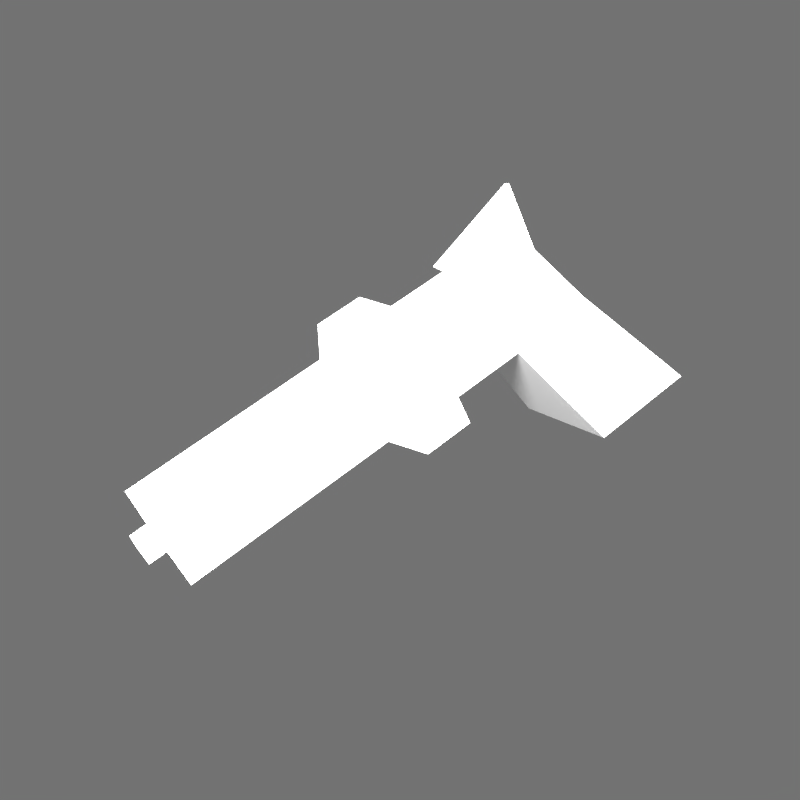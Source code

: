 # Source: waffen.blend  (saved by Blender 2.65.6; exported with 4.5.12 LTS)
import bpy
from mathutils import Matrix  # noqa: F401  (used for matrix-valued properties, if any)

bpy.ops.wm.read_factory_settings(use_empty=True)
scene = bpy.context.scene
scene.name = 'Scene'

# ---- collections
col_collection_1 = bpy.data.collections.new('Collection 1'); scene.collection.children.link(col_collection_1)

# ---- materials (node trees are filled in below, after node groups)
mat_material = bpy.data.materials.new('Material')
mat_material.alpha_threshold = 0.0
mat_material.use_transparent_shadow = False
mat_material.diffuse_color = (1.0, 1.0, 1.0, 1.0)
mat_material.roughness = 0.5
mat_material.specular_intensity = 0.0
mat_material.line_color = (0.0, 0.0, 0.0, 1.0)

# ---- material node trees

# ---- world
world_world = bpy.data.worlds.new('World'); scene.world = world_world
world_world.color = (0.1697, 0.1697, 0.1697)
world_world.use_sun_shadow = False
world_world.sun_shadow_jitter_overblur = 0.0
world_world.cycles.sampling_method = 'MANUAL'
world_world.cycles.sample_map_resolution = 256

# ---- cameras
cam_camera = bpy.data.cameras.new('Camera')
cam_camera.clip_end = 100.0
cam_camera.lens = 35.0
cam_camera.sensor_width = 32.0
cam_camera.sensor_height = 18.0
cam_camera.ortho_scale = 7.314
cam_camera.dof.focus_distance = 0.0
cam_camera.dof.aperture_fstop = 128.0

# ---- lights
light_point_001 = bpy.data.lights.new('Point.001', 'POINT')
light_point_001.transmission_factor = 0.0
light_point_001.energy = 100.0
light_point_001.shadow_buffer_clip_start = 0.5
light_point_001.shadow_soft_size = 0.1
light_point_001.shadow_maximum_resolution = 0.006
light_point_001.use_absolute_resolution = True
light_point_001.cycles.use_multiple_importance_sampling = False
light_point = bpy.data.lights.new('Point', 'POINT')
light_point.transmission_factor = 0.0
light_point.energy = 100.0
light_point.shadow_buffer_clip_start = 0.5
light_point.shadow_soft_size = 0.1
light_point.shadow_maximum_resolution = 0.006
light_point.use_absolute_resolution = True
light_point.cycles.use_multiple_importance_sampling = False

# ---- meshes
me_cube = bpy.data.meshes.new('Cube')
me_cube.from_pydata([(0.01778, 0.2125, 0.03276), (0.01778, 0.1103, 0.03276), (-0.01778, 0.1103, 0.03276), (-0.01778, 0.2125, 0.03276), (0.01778, 0.2125, 0.06833), (0.01778, 0.1103, 0.06833), (-0.01778, 0.1103, 0.06833), (-0.01778, 0.2125, 0.06833), (0.02859, 0.1002, 0.02196), (-0.02859, 0.1002, 0.02196), (0.02859, 0.1002, 0.07913), (-0.02859, 0.1002, 0.07913), (0.02859, 0.07574, 0.02196), (-0.02859, 0.07574, 0.02196), (0.02859, 0.07574, 0.07913), (-0.02859, 0.07574, 0.07913), (0.01945, 0.07252, 0.03109), (-0.01945, 0.07252, 0.03109), (0.01945, 0.07252, 0.06999), (-0.01945, 0.07252, 0.06999), (0.01945, 0.0352, 0.03109), (-0.01945, 0.0352, 0.03109), (0.01945, 0.0352, 0.06999), (-0.01945, 0.0352, 0.06999), (0.01272, -0.01317, 0.03109), (-0.01272, -0.01317, 0.03109), (0.01945, 0.007292, 0.06999), (-0.01945, 0.007292, 0.06999), (0.03058, 0.01566, -0.02984), (-0.03058, 0.01566, -0.02984), (0.03058, -0.03968, -0.02984), (-0.03058, -0.03968, -0.02984), (0.01945, 0.03875, 0.07484), (-0.01945, 0.03875, 0.07484), (0.001668, -0.00369, 0.09648), (-0.001668, -0.00369, 0.09648), (0.005363, 0.2125, 0.04518), (-0.005363, 0.2125, 0.04518), (0.005363, 0.2125, 0.05591), (-0.005363, 0.2125, 0.05591), (0.005363, 0.2212, 0.04518), (-0.005363, 0.2212, 0.04518), (0.005363, 0.2212, 0.05591), (-0.005363, 0.2212, 0.05591)], [], [(0, 1, 2, 3), (4, 7, 6, 5), (0, 4, 5, 1), (6, 2, 9, 11), (2, 6, 7, 3), (3, 7, 39, 37), (9, 8, 12, 13), (5, 6, 11, 10), (2, 1, 8, 9), (1, 5, 10, 8), (14, 15, 19, 18), (8, 10, 14, 12), (11, 9, 13, 15), (10, 11, 15, 14), (19, 17, 21, 23), (13, 12, 16, 17), (12, 14, 18, 16), (15, 13, 17, 19), (23, 21, 25, 27), (18, 19, 23, 22), (17, 16, 20, 21), (16, 18, 22, 20), (24, 26, 27, 25), (23, 27, 35, 33), (21, 20, 28, 29), (20, 22, 26, 24), (29, 28, 30, 31), (20, 24, 30, 28), (24, 25, 31, 30), (25, 21, 29, 31), (32, 33, 35, 34), (26, 22, 32, 34), (22, 23, 33, 32), (27, 26, 34, 35), (38, 36, 40, 42), (0, 3, 37, 36), (7, 4, 38, 39), (4, 0, 36, 38), (42, 40, 41, 43), (37, 39, 43, 41), (39, 38, 42, 43), (36, 37, 41, 40)])
_uv = me_cube.uv_layers.new(name='UVMap')
_uv.uv.foreach_set('vector', [0.1838, 0.452, 0.1846, 0.7121, 0.09415, 0.7124, 0.09335, 0.4523, 0.7064, 0.4167, 0.6159, 0.417, 0.6151, 0.158, 0.7056, 0.1577, 0.4596, 0.8015, 0.3695, 0.8017, 0.3696, 0.5417, 0.4596, 0.5415, 0.896, 0.148, 0.8056, 0.1478, 0.7782, 0.1101, 0.9236, 0.1105, 0.8056, 0.1478, 0.896, 0.148, 0.8955, 0.3255, 0.805, 0.3252, 0.805, 0.3252, 0.8955, 0.3255, 0.8638, 0.3485, 0.8365, 0.3484, 0.06675, 0.7381, 0.2121, 0.7377, 0.2123, 0.7998, 0.06694, 0.8003, 0.7056, 0.1577, 0.6151, 0.158, 0.5876, 0.13, 0.733, 0.1296, 0.09415, 0.7124, 0.1846, 0.7121, 0.2121, 0.7377, 0.06675, 0.7381, 0.4596, 0.5415, 0.3696, 0.5417, 0.3449, 0.5171, 0.4896, 0.5167, 0.7878, 0.6639, 0.9328, 0.6634, 0.9091, 0.6868, 0.8104, 0.687, 0.4896, 0.5167, 0.3449, 0.5171, 0.3449, 0.455, 0.4896, 0.4545, 0.9236, 0.1105, 0.7782, 0.1101, 0.7783, 0.0677, 0.9237, 0.06815, 0.733, 0.1296, 0.5876, 0.13, 0.5874, 0.06815, 0.7328, 0.0677, 0.4259, 0.3797, 0.3923, 0.2866, 0.4532, 0.2646, 0.4868, 0.3577, 0.9332, 0.8088, 0.7882, 0.8092, 0.8107, 0.786, 0.9094, 0.7857, 0.7882, 0.8092, 0.7878, 0.6639, 0.8104, 0.687, 0.8107, 0.786, 0.9328, 0.6634, 0.9332, 0.8088, 0.9094, 0.7857, 0.9091, 0.6868, 0.4868, 0.3577, 0.4532, 0.2646, 0.5203, 0.2403, 0.5323, 0.3412, 0.4893, 0.847, 0.4896, 0.9459, 0.3951, 0.9462, 0.3948, 0.8472, 0.06706, 0.9447, 0.06675, 0.8458, 0.1617, 0.8455, 0.162, 0.9444, 0.2997, 0.295, 0.2737, 0.3899, 0.1823, 0.3646, 0.2083, 0.2696, 0.637, 0.6287, 0.6234, 0.5296, 0.722, 0.5294, 0.7016, 0.6285, 0.4868, 0.3577, 0.5323, 0.3412, 0.542, 0.4093, 0.4852, 0.3713, 0.4532, 0.2646, 0.3851, 0.2892, 0.3449, 0.139, 0.4519, 0.1003, 0.2083, 0.2696, 0.1823, 0.3646, 0.1139, 0.3457, 0.08879, 0.2383, 0.7883, 0.6182, 0.7878, 0.4627, 0.9285, 0.4622, 0.929, 0.6178, 0.2083, 0.2696, 0.08879, 0.2383, 0.06712, 0.0677, 0.2027, 0.1052, 0.637, 0.6287, 0.7016, 0.6285, 0.7425, 0.7836, 0.5874, 0.784, 0.5203, 0.2403, 0.4532, 0.2646, 0.4519, 0.1003, 0.5422, 0.0677, 0.6793, 0.917, 0.5874, 0.9537, 0.5876, 0.8324, 0.5955, 0.8293, 0.1139, 0.3457, 0.1823, 0.3646, 0.1878, 0.3789, 0.06675, 0.4068, 0.2666, 0.452, 0.2669, 0.5509, 0.2579, 0.551, 0.2576, 0.452, 0.722, 0.5294, 0.6234, 0.5296, 0.6663, 0.4623, 0.6747, 0.4622, 0.2576, 0.7685, 0.2576, 0.7413, 0.2795, 0.7413, 0.2795, 0.7685, 0.8048, 0.3914, 0.805, 0.3252, 0.8365, 0.3484, 0.8365, 0.3684, 0.8955, 0.3255, 0.8953, 0.3916, 0.8638, 0.3684, 0.8638, 0.3485, 0.8953, 0.3916, 0.8048, 0.3914, 0.8365, 0.3684, 0.8638, 0.3684, 0.8637, 0.3834, 0.8364, 0.3833, 0.8365, 0.3634, 0.8638, 0.3634, 0.8365, 0.3484, 0.8638, 0.3485, 0.8638, 0.3634, 0.8365, 0.3634, 0.2577, 0.6961, 0.2576, 0.6688, 0.2794, 0.6688, 0.2795, 0.696, 0.2795, 0.5963, 0.2795, 0.6235, 0.2576, 0.6235, 0.2577, 0.5962])
me_cube.materials.append(mat_material)
me_cube.use_remesh_preserve_volume = False
me_cube.use_remesh_preserve_attributes = False
me_cube.use_mirror_vertex_groups = False
me_cube.update()

# ---- objects
ob_point_001 = bpy.data.objects.new('Point.001', light_point_001)
ob_point = bpy.data.objects.new('Point', light_point)
ob_weapon01 = bpy.data.objects.new('weapon01', me_cube)
ob_camera = bpy.data.objects.new('Camera', cam_camera)

# ---- transforms, parenting, visibility, modifiers, constraints
ob_point_001.location = (-9.115, 14.28, 0.7892)
ob_point_001.lineart.crease_threshold = 0.0
ob_point.location = (-0.4215, 0.2281, 0.4952)
ob_point.lineart.crease_threshold = 0.0
ob_weapon01.location = (0.0, 0.0, 0.0)
ob_weapon01.lock_rotations_4d = False
ob_weapon01.empty_display_type = 'ARROWS'
ob_weapon01.lineart.crease_threshold = 0.0
ob_camera.location = (-0.3415, 0.2078, 0.217)
ob_camera.rotation_euler = (1.061, 0.4155, 4.16)
ob_camera.lock_rotations_4d = False
ob_camera.empty_display_type = 'ARROWS'
ob_camera.color = (0.0, 0.0, 0.0, 0.0)
ob_camera.display_type = 'WIRE'
ob_camera.lineart.crease_threshold = 0.0

# ---- collection membership
col_collection_1.objects.link(ob_point_001)
col_collection_1.objects.link(ob_point)
col_collection_1.objects.link(ob_weapon01)
col_collection_1.objects.link(ob_camera)

# ---- scene / render settings (as saved in the file)
scene.camera = ob_camera
scene.frame_start = 1; scene.frame_end = 250; scene.frame_set(1)
scene.render.engine = 'BLENDER_EEVEE_NEXT'
scene.render.image_settings.color_depth = '16'
scene.render.image_settings.compression = 90
scene.render.resolution_x = 512
scene.render.resolution_y = 512
scene.render.resolution_percentage = 50
scene.render.dither_intensity = 0.0
scene.render.use_compositing = False
scene.render.use_sequencer = False
scene.render.bake_margin = 2
scene.render.bake_bias = 0.0
scene.cycles.use_denoising = False
scene.cycles.samples = 10
scene.cycles.sampling_pattern = 'TABULATED_SOBOL'
scene.cycles.light_sampling_threshold = 0.0
scene.cycles.use_adaptive_sampling = False
scene.cycles.use_light_tree = False
scene.cycles.blur_glossy = 0.0
scene.cycles.volume_bounces = 1
scene.cycles.pixel_filter_type = 'GAUSSIAN'
scene.cycles.sample_clamp_indirect = 0.0
scene.view_settings.view_transform = 'Standard'
bpy.context.view_layer.update()
